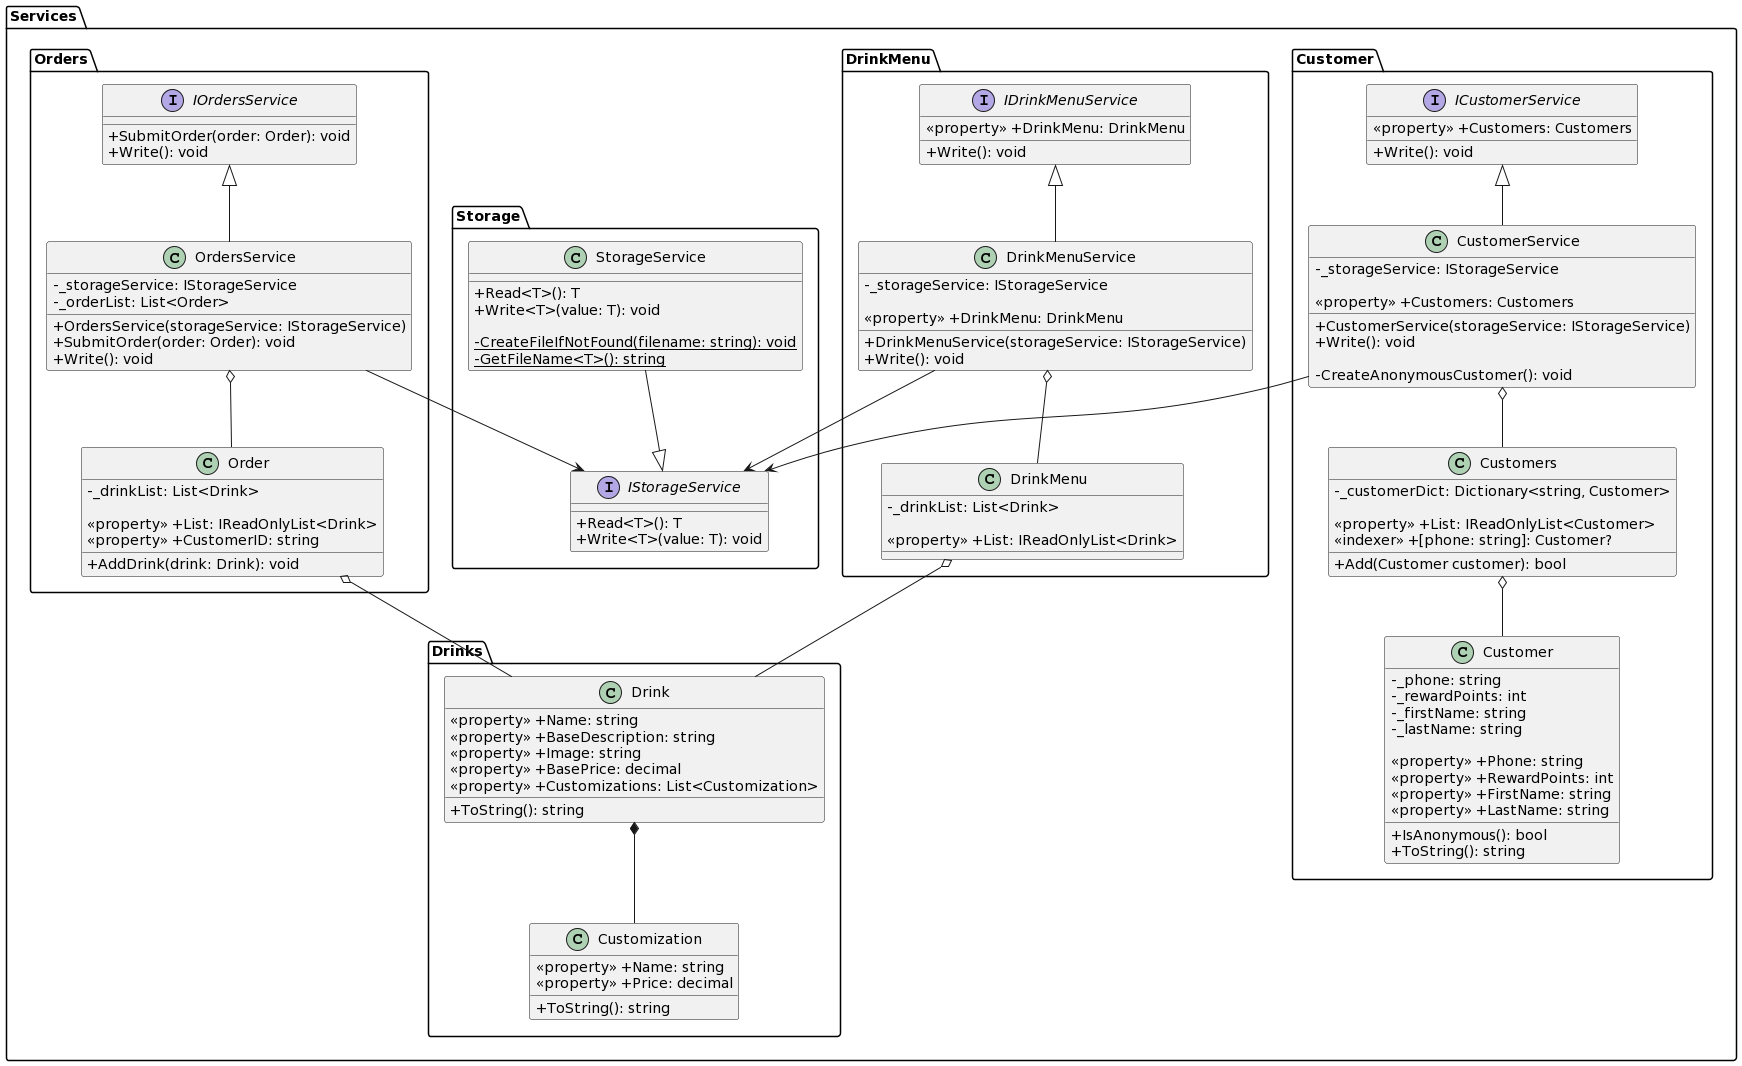

The diagram above was rendered by PlantUML. Its source (embedded in the PNG):
@startuml
skinparam classAttributeIconSize 0 

package Services {
package Storage {

interface IStorageService {
  +Read<T>(): T
  +Write<T>(value: T): void
}

class StorageService {
  +Read<T>(): T
  +Write<T>(value: T): void
  
  {static} -CreateFileIfNotFound(filename: string): void
  {static} -GetFileName<T>(): string
}
StorageService --|> IStorageService

}

package Customer {

class Customer {
  -_phone: string
  -_rewardPoints: int
  -_firstName: string
  -_lastName: string
  
  <<property>> +Phone: string
  <<property>> +RewardPoints: int
  <<property>> +FirstName: string
  <<property>> +LastName: string
  
  +IsAnonymous(): bool
  +ToString(): string
}

class Customers {
  -_customerDict: Dictionary<string, Customer>
  
  <<property>> +List: IReadOnlyList<Customer>
  <<indexer>> +[phone: string]: Customer?
  
  +Add(Customer customer): bool
}
Customers o-- Customer

interface ICustomerService {
  <<property>> +Customers: Customers
  +Write(): void
}

class CustomerService {
  -_storageService: IStorageService
  
  <<property>> +Customers: Customers
  
  +CustomerService(storageService: IStorageService)
  +Write(): void
  
  -CreateAnonymousCustomer(): void
}
ICustomerService <|-- CustomerService
CustomerService o-- Customers
CustomerService --> IStorageService

}

package Drinks {

class Customization {
  <<property>> +Name: string
  <<property>> +Price: decimal
  
  +ToString(): string
}

class Drink {
  <<property>> +Name: string
  <<property>> +BaseDescription: string
  <<property>> +Image: string
  <<property>> +BasePrice: decimal
  <<property>> +Customizations: List<Customization>
  
  +ToString(): string
}
Drink *-- Customization

}

package DrinkMenu {

class DrinkMenu {
  -_drinkList: List<Drink>
  
  <<property>> +List: IReadOnlyList<Drink>
}
DrinkMenu o-- Drink

interface IDrinkMenuService {
  <<property>> +DrinkMenu: DrinkMenu
  
  +Write(): void
}

class DrinkMenuService {
  -_storageService: IStorageService
  
  <<property>> +DrinkMenu: DrinkMenu
  
  +DrinkMenuService(storageService: IStorageService)
  +Write(): void
}
IDrinkMenuService <|-- DrinkMenuService
DrinkMenuService o-- DrinkMenu
DrinkMenuService --> IStorageService

}

package Orders {

class Order {
  -_drinkList: List<Drink>

  <<property>> +List: IReadOnlyList<Drink>
  <<property>> +CustomerID: string
  
  +AddDrink(drink: Drink): void
}
Order o-- Drink

interface IOrdersService {
  +SubmitOrder(order: Order): void 
  +Write(): void
}

class OrdersService {
  -_storageService: IStorageService
  -_orderList: List<Order>
  
  +OrdersService(storageService: IStorageService)
  +SubmitOrder(order: Order): void
  +Write(): void
}
IOrdersService <|-- OrdersService
OrdersService o-- Order
OrdersService --> IStorageService

}
}
@enduml